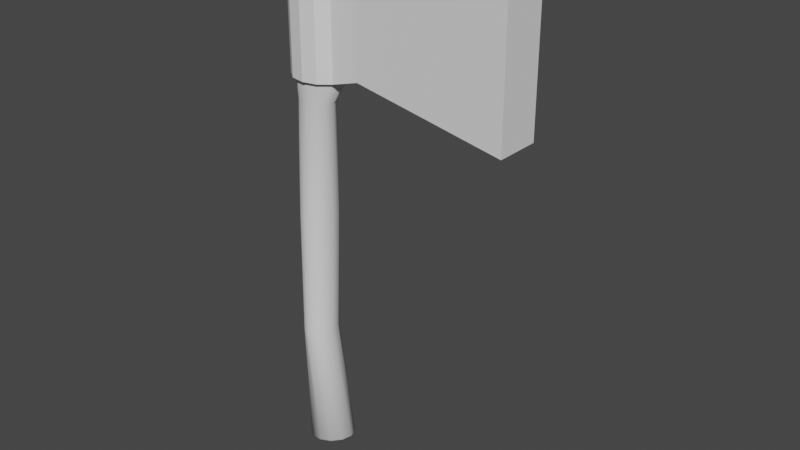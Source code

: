 # Source: LowPolyAxe005.blend  (saved by Blender 2.82.7; exported with 4.5.12 LTS)
import bpy
from mathutils import Matrix  # noqa: F401  (used for matrix-valued properties, if any)

bpy.ops.wm.read_factory_settings(use_empty=True)
scene = bpy.context.scene
scene.name = 'Scene'

# ---- collections
col_axe = bpy.data.collections.new('Axe'); scene.collection.children.link(col_axe)

# ---- world
world_world = bpy.data.worlds.new('World'); scene.world = world_world
world_world.use_nodes = True; world_world.node_tree.nodes.clear()
_N = world_world.node_tree.nodes; _L = world_world.node_tree.links
n0 = _N.new('ShaderNodeOutputWorld'); n0.name = 'World Output'; n0.location = (300, 300)
n1 = _N.new('ShaderNodeBackground'); n1.name = 'Background'; n1.location = (10, 300)
n1.inputs[0].default_value = (0.05088, 0.05088, 0.05088, 1.0)
_L.new(n1.outputs[0], n0.inputs[0])
n0.is_active_output = True
world_world.color = (0.05088, 0.05088, 0.05088)
world_world.use_sun_shadow = False
world_world.sun_shadow_jitter_overblur = 0.0

# ---- meshes
me_circle_002 = bpy.data.meshes.new('Circle.002')
me_circle_002.from_pydata([(0.0, 0.8, 0.0), (-0.5, 0.6928, -0.1), (-0.866, 0.4, -0.1732), (-1.0, -1.347e-08, -0.2), (-0.866, -0.4, -0.1732), (-0.5, -0.6928, -0.1), (-1.51e-07, -0.8, 0.0), (0.5, -0.6928, 0.1), (0.866, -0.4, 0.1732), (1.0, -3.934e-07, 0.2), (0.866, 0.4, 0.1732), (0.5, 0.6928, 0.1), (0.0, 0.8, 20.0), (-0.5, 0.6928, 20.0), (-0.866, 0.4, 20.0), (-1.0, -3.497e-08, 20.0), (-0.866, -0.4, 20.0), (-0.5, -0.6928, 20.0), (-1.51e-07, -0.8, 20.0), (0.5, -0.6928, 20.0), (0.866, -0.4, 20.0), (1.0, -3.719e-07, 20.0), (0.866, 0.4, 20.0), (0.5, 0.6928, 20.0), (0.866, -0.4, 15.33), (1.0, -3.719e-07, 15.33), (-0.5, -0.6928, 15.33), (-1.51e-07, -0.8, 15.33), (-0.866, 0.4, 15.33), (-1.0, -3.497e-08, 15.33), (0.866, 0.4, 15.33), (0.5, -0.6928, 15.33), (-0.866, -0.4, 15.33), (0.5, 0.6928, 15.33), (0.0, 0.8, 15.33), (-0.5, 0.6928, 15.33), (0.5332, -2.933e-07, 14.5), (-0.2334, -0.6133, 14.5), (-1.0, -3.497e-08, 14.5), (0.4305, 0.3066, 14.5), (0.1499, -0.5311, 14.5), (-0.8973, -0.3066, 14.5), (0.1499, 0.5311, 14.5), (-0.6167, 0.5311, 14.5), (0.4305, -0.3066, 14.5), (-0.6167, -0.5311, 14.5), (-0.8973, 0.3066, 14.5), (-0.2334, 0.6133, 14.5), (0.3686, -3.719e-07, 9.932), (0.1434, -3.719e-07, 4.966), (-0.3157, -0.8, 9.932), (-0.4283, -0.8, 4.966), (-1.0, -3.497e-08, 9.932), (-1.0, -3.497e-08, 4.966), (0.2769, 0.4, 9.932), (0.06677, 0.4, 4.966), (0.02645, -0.6928, 9.932), (-0.1425, -0.6928, 4.966), (-0.9083, -0.4, 9.932), (-0.9234, -0.4, 4.966), (0.02645, 0.6928, 9.932), (-0.1425, 0.6928, 4.966), (-0.6578, 0.6928, 9.932), (-0.7142, 0.6928, 4.966), (0.06677, -0.4, 4.966), (0.2769, -0.4, 9.932), (-0.7142, -0.6928, 4.966), (-0.6578, -0.6928, 9.932), (-0.9234, 0.4, 4.966), (-0.9083, 0.4, 9.932), (-0.4283, 0.8, 4.966), (-0.3157, 0.8, 9.932), (0.0, 0.4554, 20.2), (-0.2847, 0.3944, 20.2), (-0.493, 0.2277, 20.2), (-0.5693, -1.991e-08, 20.2), (-0.493, -0.2277, 20.2), (-0.2847, -0.3944, 20.2), (-8.596e-08, -0.4554, 20.2), (0.2847, -0.3944, 20.2), (0.493, -0.2277, 20.2), (0.5693, -2.117e-07, 20.2), (0.493, 0.2277, 20.2), (0.2847, 0.3944, 20.2), (0.0, 0.4353, -0.2), (-0.272, 0.3769, -0.2544), (-0.4712, 0.2176, -0.2942), (-0.5441, -7.33e-09, -0.3088), (-0.4712, -0.2176, -0.2942), (-0.272, -0.3769, -0.2544), (-8.215e-08, -0.4353, -0.2), (0.272, -0.3769, -0.1456), (0.4712, -0.2176, -0.1058), (0.5441, -2.141e-07, -0.09119), (0.4712, 0.2176, -0.1058), (0.272, 0.3769, -0.1456)], [], [(25, 24, 20, 21), (27, 26, 17, 18), (29, 28, 14, 15), (30, 25, 21, 22), (31, 27, 18, 19), (32, 29, 15, 16), (33, 30, 22, 23), (35, 34, 12, 13), (24, 31, 19, 20), (26, 32, 16, 17), (34, 33, 23, 12), (28, 35, 13, 14), (46, 43, 35, 28), (47, 42, 33, 34), (45, 41, 32, 26), (44, 40, 31, 24), (43, 47, 34, 35), (42, 39, 30, 33), (41, 38, 29, 32), (40, 37, 27, 31), (39, 36, 25, 30), (38, 46, 28, 29), (37, 45, 26, 27), (36, 44, 24, 25), (48, 65, 44, 36), (50, 67, 45, 37), (52, 69, 46, 38), (54, 48, 36, 39), (56, 50, 37, 40), (58, 52, 38, 41), (60, 54, 39, 42), (62, 71, 47, 43), (65, 56, 40, 44), (67, 58, 41, 45), (71, 60, 42, 47), (69, 62, 43, 46), (2, 1, 63, 68), (68, 63, 62, 69), (0, 11, 61, 70), (70, 61, 60, 71), (5, 4, 59, 66), (66, 59, 58, 67), (8, 7, 57, 64), (64, 57, 56, 65), (1, 0, 70, 63), (63, 70, 71, 62), (11, 10, 55, 61), (61, 55, 54, 60), (4, 3, 53, 59), (59, 53, 52, 58), (7, 6, 51, 57), (57, 51, 50, 56), (10, 9, 49, 55), (55, 49, 48, 54), (3, 2, 68, 53), (53, 68, 69, 52), (6, 5, 66, 51), (51, 66, 67, 50), (9, 8, 64, 49), (49, 64, 65, 48), (16, 15, 75, 76), (23, 22, 82, 83), (13, 12, 72, 73), (20, 19, 79, 80), (17, 16, 76, 77), (12, 23, 83, 72), (14, 13, 73, 74), (21, 20, 80, 81), (18, 17, 77, 78), (15, 14, 74, 75), (22, 21, 81, 82), (19, 18, 78, 79), (73, 72, 83, 82, 81, 80, 79, 78, 77, 76, 75, 74), (8, 9, 93, 92), (5, 6, 90, 89), (2, 3, 87, 86), (9, 10, 94, 93), (6, 7, 91, 90), (3, 4, 88, 87), (10, 11, 95, 94), (0, 1, 85, 84), (7, 8, 92, 91), (4, 5, 89, 88), (11, 0, 84, 95), (1, 2, 86, 85), (85, 86, 87, 88, 89, 90, 91, 92, 93, 94, 95, 84)])
me_circle_002.polygons.foreach_set('use_smooth', [True] * 86)
_uv = me_circle_002.uv_layers.new(name='UVMap')
_uv.uv.foreach_set('vector', [0.0, 0.0, 0.0, 0.0, 0.0, 0.0, 0.0, 0.0, 0.0, 0.0, 0.0, 0.0, 0.0, 0.0, 0.0, 0.0, 0.0, 0.0, 0.0, 0.0, 0.0, 0.0, 0.0, 0.0, 0.0, 0.0, 0.0, 0.0, 0.0, 0.0, 0.0, 0.0, 0.0, 0.0, 0.0, 0.0, 0.0, 0.0, 0.0, 0.0, 0.0, 0.0, 0.0, 0.0, 0.0, 0.0, 0.0, 0.0, 0.0, 0.0, 0.0, 0.0, 0.0, 0.0, 0.0, 0.0, 0.0, 0.0, 0.0, 0.0, 0.0, 0.0, 0.0, 0.0, 0.0, 0.0, 0.0, 0.0, 0.0, 0.0, 0.0, 0.0, 0.0, 0.0, 0.0, 0.0, 0.0, 0.0, 0.0, 0.0, 0.0, 0.0, 0.0, 0.0, 0.0, 0.0, 0.0, 0.0, 0.0, 0.0, 0.0, 0.0, 0.0, 0.0, 0.0, 0.0, 0.0, 0.0, 0.0, 0.0, 0.0, 0.0, 0.0, 0.0, 0.0, 0.0, 0.0, 0.0, 0.0, 0.0, 0.0, 0.0, 0.0, 0.0, 0.0, 0.0, 0.0, 0.0, 0.0, 0.0, 0.0, 0.0, 0.0, 0.0, 0.0, 0.0, 0.0, 0.0, 0.0, 0.0, 0.0, 0.0, 0.0, 0.0, 0.0, 0.0, 0.0, 0.0, 0.0, 0.0, 0.0, 0.0, 0.0, 0.0, 0.0, 0.0, 0.0, 0.0, 0.0, 0.0, 0.0, 0.0, 0.0, 0.0, 0.0, 0.0, 0.0, 0.0, 0.0, 0.0, 0.0, 0.0, 0.0, 0.0, 0.0, 0.0, 0.0, 0.0, 0.0, 0.0, 0.0, 0.0, 0.0, 0.0, 0.0, 0.0, 0.0, 0.0, 0.0, 0.0, 0.0, 0.0, 0.0, 0.0, 0.0, 0.0, 0.0, 0.0, 0.0, 0.0, 0.0, 0.0, 0.0, 0.0, 0.0, 0.0, 0.0, 0.0, 0.0, 0.0, 0.0, 0.0, 0.0, 0.0, 0.0, 0.0, 0.0, 0.0, 0.0, 0.0, 0.0, 0.0, 0.0, 0.0, 0.0, 0.0, 0.0, 0.0, 0.0, 0.0, 0.0, 0.0, 0.0, 0.0, 0.0, 0.0, 0.0, 0.0, 0.0, 0.0, 0.0, 0.0, 0.0, 0.0, 0.0, 0.0, 0.0, 0.0, 0.0, 0.0, 0.0, 0.0, 0.0, 0.0, 0.0, 0.0, 0.0, 0.0, 0.0, 0.0, 0.0, 0.0, 0.0, 0.0, 0.0, 0.0, 0.0, 0.0, 0.0, 0.0, 0.0, 0.0, 0.0, 0.0, 0.0, 0.0, 0.0, 0.0, 0.0, 0.0, 0.0, 0.0, 0.0, 0.0, 0.0, 0.0, 0.0, 0.0, 0.0, 0.0, 0.0, 0.0, 0.0, 0.0, 0.0, 0.0, 0.0, 0.0, 0.0, 0.0, 0.0, 0.0, 0.0, 0.0, 0.0, 0.0, 0.0, 0.0, 0.0, 0.0, 0.0, 0.0, 0.0, 0.0, 0.0, 0.0, 0.0, 0.0, 0.0, 0.0, 0.0, 0.0, 0.0, 0.0, 0.0, 0.0, 0.0, 0.0, 0.0, 0.0, 0.0, 0.0, 0.0, 0.0, 0.0, 0.0, 0.0, 0.0, 0.0, 0.0, 0.0, 0.0, 0.0, 0.0, 0.0, 0.0, 0.0, 0.0, 0.0, 0.0, 0.0, 0.0, 0.0, 0.0, 0.0, 0.0, 0.0, 0.0, 0.0, 0.0, 0.0, 0.0, 0.0, 0.0, 0.0, 0.0, 0.0, 0.0, 0.0, 0.0, 0.0, 0.0, 0.0, 0.0, 0.0, 0.0, 0.0, 0.0, 0.0, 0.0, 0.0, 0.0, 0.0, 0.0, 0.0, 0.0, 0.0, 0.0, 0.0, 0.0, 0.0, 0.0, 0.0, 0.0, 0.0, 0.0, 0.0, 0.0, 0.0, 0.0, 0.0, 0.0, 0.0, 0.0, 0.0, 0.0, 0.0, 0.0, 0.0, 0.0, 0.0, 0.0, 0.0, 0.0, 0.0, 0.0, 0.0, 0.0, 0.0, 0.0, 0.0, 0.0, 0.0, 0.0, 0.0, 0.0, 0.0, 0.0, 0.0, 0.0, 0.0, 0.0, 0.0, 0.0, 0.0, 0.0, 0.0, 0.0, 0.0, 0.0, 0.0, 0.0, 0.0, 0.0, 0.0, 0.0, 0.0, 0.0, 0.0, 0.0, 0.0, 0.0, 0.0, 0.0, 0.0, 0.0, 0.0, 0.0, 0.0, 0.0, 0.0, 0.0, 0.0, 0.0, 0.0, 0.0, 0.0, 0.0, 0.0, 0.0, 0.0, 0.0, 0.0, 0.0, 0.0, 0.0, 0.0, 0.0, 0.0, 0.0, 0.0, 0.0, 0.0, 0.0, 0.0, 0.0, 0.0, 0.0, 0.0, 0.0, 0.0, 0.0, 0.0, 0.0, 0.0, 0.0, 0.0, 0.0, 0.0, 0.0, 0.0, 0.0, 0.0, 0.0, 0.0, 0.0, 0.0, 0.0, 0.0, 0.0, 0.0, 0.0, 0.0, 0.0, 0.0, 0.0, 0.0, 0.0, 0.0, 0.0, 0.0, 0.0, 0.0, 0.0, 0.0, 0.0, 0.0, 0.0, 0.0, 0.0, 0.0, 0.0, 0.0, 0.0, 0.0, 0.0, 0.0, 0.0, 0.0, 0.0, 0.0, 0.0, 0.0, 0.0, 0.0, 0.0, 0.0, 0.0, 0.0, 0.0, 0.0, 0.0, 0.0, 0.0, 0.0, 0.0, 0.0, 0.0, 0.0, 0.0, 0.0, 0.0, 0.0, 0.0, 0.0, 0.0, 0.0, 0.0, 0.0, 0.0, 0.0, 0.0, 0.0, 0.0, 0.0, 0.0, 0.0, 0.0, 0.0, 0.0, 0.0, 0.0, 0.0, 0.0, 0.0, 0.0, 0.0, 0.0, 0.0, 0.0, 0.0, 0.0, 0.0, 0.0, 0.0, 0.0, 0.0, 0.0, 0.0, 0.0, 0.0, 0.0, 0.0, 0.0, 0.0, 0.0, 0.0, 0.0, 0.0, 0.0, 0.0, 0.0, 0.0, 0.0, 0.0, 0.0, 0.0, 0.0, 0.0, 0.0, 0.0, 0.0, 0.0, 0.0, 0.0, 0.0, 0.0, 0.0, 0.0, 0.0, 0.0, 0.0, 0.0, 0.0, 0.0, 0.0, 0.0, 0.0, 0.0, 0.0, 0.0, 0.0, 0.0, 0.0, 0.0, 0.0, 0.0, 0.0, 0.0, 0.0, 0.0, 0.0, 0.0, 0.0, 0.0, 0.0, 0.0, 0.0, 0.0, 0.0, 0.0, 0.0, 0.0, 0.0, 0.0, 0.0, 0.0, 0.0, 0.0, 0.0, 0.0, 0.0, 0.0, 0.0, 0.0, 0.0, 0.0, 0.0, 0.0, 0.0, 0.0, 0.0, 0.0, 0.0, 0.0, 0.0, 0.0, 0.0, 0.0, 0.0, 0.0, 0.0, 0.0, 0.0, 0.0, 0.0, 0.0, 0.0, 0.0, 0.0, 0.0, 0.0, 0.0, 0.0, 0.0, 0.0, 0.0, 0.0, 0.0, 0.0, 0.0, 0.0, 0.0, 0.0, 0.0, 0.0, 0.0, 0.0, 0.0, 0.0, 0.0, 0.0, 0.0, 0.0, 0.0, 0.0, 0.0, 0.0, 0.0, 0.0])
me_circle_002.use_remesh_fix_poles = True
me_circle_002.use_remesh_preserve_attributes = False
me_circle_002.use_mirror_vertex_groups = False
me_circle_002.update()
me_circle_003 = bpy.data.meshes.new('Circle.003')
me_circle_003.from_pydata([(0.0, 0.9646, 19.95), (-0.5705, 0.8415, 19.95), (-1.001, 0.4942, 19.95), (-1.165, -4.485e-08, 19.95), (-1.001, -0.4942, 19.95), (-0.5705, -0.8415, 19.95), (-1.788e-07, -0.9646, 19.95), (0.5705, -0.8415, 19.95), (1.001, -0.4942, 19.95), (1.001, 0.4942, 19.95), (0.5705, 0.8415, 19.95), (1.001, -0.4942, 15.43), (-0.5705, -0.8415, 15.43), (-1.788e-07, -0.9646, 15.43), (-1.001, 0.4942, 15.43), (-1.165, -4.485e-08, 15.43), (1.001, 0.4942, 15.43), (0.5705, -0.8415, 15.43), (-1.001, -0.4942, 15.43), (0.5705, 0.8415, 15.43), (0.0, 0.9646, 15.43), (-0.5705, 0.8415, 15.43), (1.001, -0.4942, 19.95), (1.001, 0.4942, 19.95), (1.001, -0.4942, 15.43), (1.001, 0.4942, 15.43), (2.115, -0.4942, 19.95), (2.115, 0.4942, 19.95), (2.115, -0.4942, 15.75), (2.115, 0.4942, 15.75), (8.326, -0.8859, 21.69), (8.326, 0.8859, 21.69), (8.326, -0.8859, 14.81), (8.326, 0.8859, 14.81), (8.326, -0.8859, 21.69), (8.326, 0.8859, 21.69), (8.326, -0.8859, 14.81), (8.326, 0.8859, 14.81)], [], [(13, 12, 5, 6), (15, 14, 2, 3), (17, 13, 6, 7), (18, 15, 3, 4), (19, 16, 9, 10), (21, 20, 0, 1), (11, 17, 7, 8), (12, 18, 4, 5), (20, 19, 10, 0), (14, 21, 1, 2), (16, 11, 24, 25), (25, 24, 28, 29), (8, 9, 23, 22), (9, 16, 25, 23), (11, 8, 22, 24), (24, 22, 26, 28), (23, 25, 29, 27), (22, 23, 27, 26), (28, 26, 30, 32), (29, 28, 32, 33), (26, 27, 31, 30), (27, 29, 33, 31), (31, 33, 37, 35), (37, 36, 34, 35), (30, 31, 35, 34), (33, 32, 36, 37), (32, 30, 34, 36)])
_uv = me_circle_003.uv_layers.new(name='UVMap')
_uv.uv.foreach_set('vector', [0.0, 0.0, 0.0, 0.0, 0.0, 0.0, 0.0, 0.0, 0.0, 0.0, 0.0, 0.0, 0.0, 0.0, 0.0, 0.0, 0.0, 0.0, 0.0, 0.0, 0.0, 0.0, 0.0, 0.0, 0.0, 0.0, 0.0, 0.0, 0.0, 0.0, 0.0, 0.0, 0.0, 0.0, 0.0, 0.0, 0.0, 0.0, 0.0, 0.0, 0.0, 0.0, 0.0, 0.0, 0.0, 0.0, 0.0, 0.0, 0.0, 0.0, 0.0, 0.0, 0.0, 0.0, 0.0, 0.0, 0.0, 0.0, 0.0, 0.0, 0.0, 0.0, 0.0, 0.0, 0.0, 0.0, 0.0, 0.0, 0.0, 0.0, 0.0, 0.0, 0.0, 0.0, 0.0, 0.0, 0.0, 0.0, 0.0, 0.0, 0.0, 0.0, 0.0, 0.0, 0.0, 0.0, 0.0, 0.0, 0.0, 0.0, 0.0, 0.0, 0.0, 0.0, 0.0, 0.0, 0.0, 0.0, 0.0, 0.0, 0.0, 0.0, 0.0, 0.0, 0.0, 0.0, 0.0, 0.0, 0.0, 0.0, 0.0, 0.0, 0.0, 0.0, 0.0, 0.0, 0.0, 0.0, 0.0, 0.0, 0.0, 0.0, 0.0, 0.0, 0.0, 0.0, 0.0, 0.0, 0.0, 0.0, 0.0, 0.0, 0.0, 0.0, 0.0, 0.0, 0.0, 0.0, 0.0, 0.0, 0.0, 0.0, 0.0, 0.0, 0.0, 0.0, 0.0, 0.0, 0.0, 0.0, 0.0, 0.0, 0.0, 0.0, 0.0, 0.0, 0.0, 0.0, 0.0, 0.0, 0.0, 0.0, 0.0, 0.0, 0.0, 0.0, 0.0, 0.0, 0.0, 0.0, 0.0, 0.0, 0.0, 0.0, 0.0, 0.0, 0.0, 0.0, 0.0, 0.0, 0.0, 0.0, 0.0, 0.0, 0.0, 0.0, 0.0, 0.0, 0.0, 0.0, 0.0, 0.0, 0.0, 0.0, 0.0, 0.0, 0.0, 0.0, 0.0, 0.0, 0.0, 0.0, 0.0, 0.0, 0.0, 0.0, 0.0, 0.0, 0.0, 0.0, 0.0, 0.0, 0.0, 0.0, 0.0, 0.0])
me_circle_003.use_remesh_fix_poles = True
me_circle_003.use_remesh_preserve_attributes = False
me_circle_003.use_mirror_vertex_groups = False
me_circle_003.update()

# ---- objects
ob_axeblade = bpy.data.objects.new('AxeBlade', me_circle_002)
ob_axehandle = bpy.data.objects.new('AxeHandle', me_circle_003)

# ---- transforms, parenting, visibility, modifiers, constraints
ob_axeblade.location = (0.0, 0.0, 0.0)
ob_axeblade.lineart.crease_threshold = 0.0
ob_axehandle.location = (0.0, 0.0, 0.0)
ob_axehandle.lineart.crease_threshold = 0.0

# ---- collection membership
col_axe.objects.link(ob_axeblade)
col_axe.objects.link(ob_axehandle)

# ---- scene / render settings (as saved in the file)
scene.frame_start = 1; scene.frame_end = 250; scene.frame_set(0)
scene.render.engine = 'CYCLES'
scene.cycles.use_denoising = False
scene.cycles.samples = 256
scene.cycles.sampling_pattern = 'TABULATED_SOBOL'
scene.cycles.use_adaptive_sampling = False
scene.cycles.use_light_tree = False
scene.view_settings.view_transform = 'Filmic'
bpy.context.view_layer.update()

# ---- added for rendering (the .blend has no active camera and no usable light): camera, sun
cam_auto = bpy.data.cameras.new('AutoCamera')
cam_auto.lens = 50.0
cam_auto.sensor_width = 36.0
cam_auto.clip_end = 1000.0
ob_auto_camera = bpy.data.objects.new('AutoCamera', cam_auto)
scene.collection.objects.link(ob_auto_camera)
ob_auto_camera.location = (25.8194, -26.6861, 28.481)
ob_auto_camera.rotation_euler = (1.09748, -7.21219e-08, 0.694738)
scene.camera = ob_auto_camera
light_auto_sun = bpy.data.lights.new('AutoSun', 'SUN')
light_auto_sun.energy = 3.0
light_auto_sun.angle = 0.0523599
ob_auto_sun = bpy.data.objects.new('AutoSun', light_auto_sun)
scene.collection.objects.link(ob_auto_sun)
ob_auto_sun.rotation_euler = (0.872665, 0.174533, 0.523599)
bpy.context.view_layer.update()
